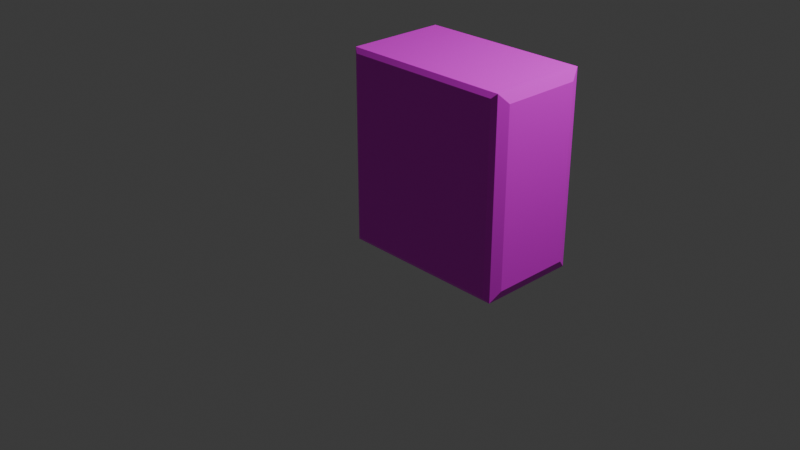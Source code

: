 # Source: pc.blend  (saved by Blender 4.3.34; exported with 4.5.12 LTS)
import bpy
from mathutils import Matrix  # noqa: F401  (used for matrix-valued properties, if any)

bpy.ops.wm.read_factory_settings(use_empty=True)
scene = bpy.context.scene
scene.name = 'Scene'

# ---- collections
col_collection = bpy.data.collections.new('Collection'); scene.collection.children.link(col_collection)

# ---- images (referenced by path relative to the original .blend; pixels are not part of the script)
import os
ASSET_DIR = os.environ.get("B2B_ASSET_DIR", "")  # directory of the original .blend (textures are referenced by path, not embedded)
HERE = os.path.dirname(os.path.abspath(__file__))  # packed textures are extracted next to this script under _unpacked/

def load_image(name, relpath, width, height, colorspace="sRGB"):
    """Load a texture the original file referenced (path relative to the .blend, or extracted next to this script)."""
    p = next((c for c in (os.path.join(HERE, relpath), os.path.join(ASSET_DIR, relpath)) if relpath and os.path.exists(c)), "")
    if p:
        img = bpy.data.images.load(p, check_existing=True)
        img.name = name
    else:  # same state as the original file: an image datablock whose file is absent (Cycles renders it pink)
        img = bpy.data.images.new(name, width, height)
        img.source = "FILE"
        img.filepath = "//" + (relpath or name)
    img.colorspace_settings.name = colorspace
    return img
img_material_base_color = load_image('Material Base Color', '', 1024, 1024, 'sRGB')

# ---- materials (node trees are filled in below, after node groups)
mat_material = bpy.data.materials.new('Material')
mat_material.alpha_threshold = 0.0
mat_material.use_backface_culling = True
mat_material.use_backface_culling_shadow = True
mat_material.roughness = 0.5
mat_material.line_color = (0.0, 0.0, 0.0, 1.0)

# ---- material node trees
mat_material.use_nodes = True; mat_material.node_tree.nodes.clear()
_N = mat_material.node_tree.nodes; _L = mat_material.node_tree.links
n0 = _N.new('ShaderNodeOutputMaterial'); n0.name = 'Material Output'; n0.location = (300, 300)
n1 = _N.new('ShaderNodeBsdfPrincipled'); n1.name = 'Principled BSDF'; n1.location = (10, 300)
n1.inputs[3].default_value = 1.45
n2 = _N.new('ShaderNodeTexImage'); n2.name = 'Image Texture'; n2.location = (-280, 275)
n2.image = img_material_base_color
_L.new(n1.outputs[0], n0.inputs[0])
_L.new(n2.outputs[0], n1.inputs[0])
n0.is_active_output = True

# ---- world
world_world = bpy.data.worlds.new('World'); scene.world = world_world
world_world.use_nodes = True; world_world.node_tree.nodes.clear()
_N = world_world.node_tree.nodes; _L = world_world.node_tree.links
n0 = _N.new('ShaderNodeOutputWorld'); n0.name = 'World Output'; n0.location = (300, 300)
n1 = _N.new('ShaderNodeBackground'); n1.name = 'Background'; n1.location = (10, 300)
n1.inputs[0].default_value = (0.05088, 0.05088, 0.05088, 1.0)
_L.new(n1.outputs[0], n0.inputs[0])
n0.is_active_output = True
world_world.color = (0.05088, 0.05088, 0.05088)
world_world.sun_shadow_jitter_overblur = 0.0

# ---- cameras
cam_camera = bpy.data.cameras.new('Camera')
cam_camera.clip_end = 100.0
cam_camera.ortho_scale = 7.314

# ---- lights
light_light = bpy.data.lights.new('Light', 'POINT')
light_light.energy = 1000.0
light_light.shadow_soft_size = 0.1

# ---- meshes
me_cube = bpy.data.meshes.new('Cube')
me_cube.from_pydata([(0.9935, 0.5496, 0.9662), (0.9935, 0.5496, 0.003439), (0.9935, -0.5462, 0.9662), (0.9935, -0.5149, -0.05574), (0.03071, 0.5496, 0.9662), (0.03071, 0.5496, 0.003439), (0.01907, -0.5462, 0.9662), (0.01907, -0.5462, -0.008204), (1.755, 0.4051, 0.9662), (1.755, 0.4051, 0.04623), (1.755, -0.4129, 0.9662), (1.755, -0.4129, 0.04623), (0.9935, 0.5496, 1.848), (0.9935, -0.5462, 1.86), (0.03071, 0.5496, 1.848), (0.01907, -0.5462, 1.86), (1.755, 0.4051, 1.805), (1.755, -0.4129, 1.805), (1.652, 0.5496, 0.9662), (1.652, 0.5496, 0.003439), (1.663, -0.5462, 0.9662), (1.663, -0.5462, -0.008204), (1.652, 0.5496, 1.848), (1.663, -0.5462, 1.86), (-0.02847, -0.5149, -0.05574), (-0.02847, -0.5149, 0.9662), (0.9935, -0.5462, -0.008204), (1.711, -0.5149, 0.9662), (1.711, -0.5149, -0.05574), (0.9935, -0.5149, 1.907), (-0.02847, -0.5149, 1.907), (1.711, -0.5149, 1.907), (0.9935, 0.507, -0.05574), (-0.02847, 0.507, -0.05574), (-0.02847, 0.507, 0.9662), (-0.02847, 0.507, 1.907), (1.711, 0.507, 0.9662), (1.711, 0.507, -0.05574), (0.9935, 0.507, 1.907), (1.711, 0.507, 1.907)], [], [(2, 20, 23, 13), (26, 2, 6, 7), (24, 25, 34, 33), (33, 32, 3, 24), (2, 26, 21, 20), (5, 4, 0, 1), (9, 8, 10, 11), (1, 0, 18, 19), (3, 32, 37, 28), (0, 4, 14, 12), (38, 35, 30, 29), (38, 29, 31, 39), (6, 2, 13, 15), (34, 25, 30, 35), (18, 0, 12, 22), (10, 8, 16, 17), (8, 9, 37, 36), (11, 10, 27, 28), (9, 11, 28, 37), (17, 16, 39, 31), (10, 17, 31, 27), (16, 8, 36, 39), (7, 6, 25, 24), (26, 7, 24, 3), (20, 21, 28, 27), (21, 26, 3, 28), (15, 13, 29, 30), (13, 23, 31, 29), (23, 20, 27, 31), (6, 15, 30, 25), (5, 1, 32, 33), (4, 5, 33, 34), (14, 4, 34, 35), (19, 18, 36, 37), (1, 19, 37, 32), (12, 14, 35, 38), (22, 12, 38, 39), (18, 22, 39, 36)])
_uv = me_cube.uv_layers.new(name='UVMap')
_uv.uv.foreach_set('vector', [0.625, 0.75, 0.625, 0.75, 0.625, 0.75, 0.625, 0.75, 0.3866, 0.75, 0.625, 0.75, 0.625, 0.9884, 0.3866, 0.9884, 0.375, 0.0, 0.625, 0.0, 0.625, 0.25, 0.375, 0.25, 0.125, 0.5, 0.375, 0.5, 0.375, 0.75, 0.125, 0.75, 0.625, 0.75, 0.3866, 0.75, 0.3866, 0.75, 0.625, 0.75, 0.3895, 0.2645, 0.625, 0.2645, 0.625, 0.5, 0.3895, 0.5, 0.3999, 0.5249, 0.625, 0.5249, 0.625, 0.7251, 0.3999, 0.7251, 0.3895, 0.5, 0.625, 0.5, 0.625, 0.5, 0.3895, 0.5, 0.375, 0.75, 0.375, 0.5, 0.375, 0.5, 0.375, 0.75, 0.625, 0.5, 0.625, 0.2645, 0.625, 0.2645, 0.625, 0.5, 0.625, 0.5, 0.875, 0.5, 0.875, 0.75, 0.625, 0.75, 0.625, 0.5, 0.625, 0.75, 0.625, 0.75, 0.625, 0.5, 0.625, 0.9884, 0.625, 0.75, 0.625, 0.75, 0.625, 0.9884, 0.625, 0.25, 0.625, 0.0, 0.625, 0.0, 0.625, 0.25, 0.625, 0.5, 0.625, 0.5, 0.625, 0.5, 0.625, 0.5, 0.625, 0.7251, 0.625, 0.5249, 0.625, 0.5249, 0.625, 0.7251, 0.625, 0.5249, 0.3999, 0.5249, 0.375, 0.5, 0.625, 0.5, 0.3999, 0.7251, 0.625, 0.7251, 0.625, 0.75, 0.375, 0.75, 0.3999, 0.5249, 0.3999, 0.7251, 0.375, 0.75, 0.375, 0.5, 0.625, 0.7251, 0.625, 0.5249, 0.625, 0.5, 0.625, 0.75, 0.625, 0.7251, 0.625, 0.7251, 0.625, 0.75, 0.625, 0.75, 0.625, 0.5249, 0.625, 0.5249, 0.625, 0.5, 0.625, 0.5, 0.3866, 0.9884, 0.625, 0.9884, 0.625, 1.0, 0.375, 1.0, 0.3866, 0.75, 0.3866, 0.9884, 0.375, 1.0, 0.375, 0.75, 0.625, 0.75, 0.3866, 0.75, 0.375, 0.75, 0.625, 0.75, 0.3866, 0.75, 0.3866, 0.75, 0.375, 0.75, 0.375, 0.75, 0.625, 0.9884, 0.625, 0.75, 0.625, 0.75, 0.625, 1.0, 0.625, 0.75, 0.625, 0.75, 0.625, 0.75, 0.625, 0.75, 0.625, 0.75, 0.625, 0.75, 0.625, 0.75, 0.625, 0.75, 0.625, 0.9884, 0.625, 0.9884, 0.625, 1.0, 0.625, 1.0, 0.3895, 0.2645, 0.3895, 0.5, 0.375, 0.5, 0.375, 0.25, 0.625, 0.2645, 0.3895, 0.2645, 0.375, 0.25, 0.625, 0.25, 0.625, 0.2645, 0.625, 0.2645, 0.625, 0.25, 0.625, 0.25, 0.3895, 0.5, 0.625, 0.5, 0.625, 0.5, 0.375, 0.5, 0.3895, 0.5, 0.3895, 0.5, 0.375, 0.5, 0.375, 0.5, 0.625, 0.5, 0.625, 0.2645, 0.625, 0.25, 0.625, 0.5, 0.625, 0.5, 0.625, 0.5, 0.625, 0.5, 0.625, 0.5, 0.625, 0.5, 0.625, 0.5, 0.625, 0.5, 0.625, 0.5])
_ca = me_cube.color_attributes.new('Attribute', 'BYTE_COLOR', 'CORNER')
_ca.data.foreach_set('color', [1.0, 1.0, 1.0, 1.0, 1.0, 1.0, 1.0, 1.0, 1.0, 1.0, 1.0, 1.0, 1.0, 1.0, 1.0, 1.0, 1.0, 1.0, 1.0, 1.0, 1.0, 1.0, 1.0, 1.0, 1.0, 1.0, 1.0, 1.0, 1.0, 1.0, 1.0, 1.0, 1.0, 1.0, 1.0, 1.0, 1.0, 1.0, 1.0, 1.0, 1.0, 1.0, 1.0, 1.0, 1.0, 1.0, 1.0, 1.0, 1.0, 1.0, 1.0, 1.0, 1.0, 1.0, 1.0, 1.0, 1.0, 1.0, 1.0, 1.0, 1.0, 1.0, 1.0, 1.0, 1.0, 1.0, 1.0, 1.0, 1.0, 1.0, 1.0, 1.0, 1.0, 1.0, 1.0, 1.0, 1.0, 1.0, 1.0, 1.0, 1.0, 1.0, 1.0, 1.0, 1.0, 1.0, 1.0, 1.0, 1.0, 1.0, 1.0, 1.0, 1.0, 1.0, 1.0, 1.0, 1.0, 1.0, 1.0, 1.0, 1.0, 1.0, 1.0, 1.0, 1.0, 1.0, 1.0, 1.0, 1.0, 1.0, 1.0, 1.0, 1.0, 1.0, 1.0, 1.0, 1.0, 1.0, 1.0, 1.0, 1.0, 1.0, 1.0, 1.0, 1.0, 1.0, 1.0, 1.0, 1.0, 1.0, 1.0, 1.0, 1.0, 1.0, 1.0, 1.0, 1.0, 1.0, 1.0, 1.0, 1.0, 1.0, 1.0, 1.0, 1.0, 1.0, 1.0, 1.0, 1.0, 1.0, 1.0, 1.0, 1.0, 1.0, 1.0, 1.0, 1.0, 1.0, 1.0, 1.0, 1.0, 1.0, 1.0, 1.0, 1.0, 1.0, 1.0, 1.0, 1.0, 1.0, 1.0, 1.0, 1.0, 1.0, 1.0, 1.0, 1.0, 1.0, 1.0, 1.0, 1.0, 1.0, 1.0, 1.0, 1.0, 1.0, 1.0, 1.0, 1.0, 1.0, 1.0, 1.0, 1.0, 1.0, 1.0, 1.0, 1.0, 1.0, 1.0, 1.0, 1.0, 1.0, 1.0, 1.0, 1.0, 1.0, 1.0, 1.0, 1.0, 1.0, 1.0, 1.0, 1.0, 1.0, 1.0, 1.0, 1.0, 1.0, 1.0, 1.0, 1.0, 1.0, 1.0, 1.0, 1.0, 1.0, 1.0, 1.0, 1.0, 1.0, 1.0, 1.0, 1.0, 1.0, 1.0, 1.0, 1.0, 1.0, 1.0, 1.0, 1.0, 1.0, 1.0, 1.0, 1.0, 1.0, 1.0, 1.0, 1.0, 1.0, 1.0, 1.0, 1.0, 1.0, 1.0, 1.0, 1.0, 1.0, 1.0, 1.0, 1.0, 1.0, 1.0, 1.0, 1.0, 1.0, 1.0, 1.0, 1.0, 1.0, 1.0, 1.0, 1.0, 1.0, 1.0, 1.0, 1.0, 1.0, 1.0, 1.0, 1.0, 1.0, 1.0, 1.0, 1.0, 1.0, 1.0, 1.0, 1.0, 1.0, 1.0, 1.0, 1.0, 1.0, 1.0, 1.0, 1.0, 1.0, 1.0, 1.0, 1.0, 1.0, 1.0, 1.0, 1.0, 1.0, 1.0, 1.0, 1.0, 1.0, 1.0, 1.0, 1.0, 1.0, 1.0, 1.0, 1.0, 1.0, 1.0, 1.0, 1.0, 1.0, 1.0, 1.0, 1.0, 1.0, 1.0, 1.0, 1.0, 1.0, 1.0, 1.0, 1.0, 1.0, 1.0, 1.0, 1.0, 1.0, 1.0, 1.0, 1.0, 1.0, 1.0, 1.0, 1.0, 1.0, 1.0, 1.0, 1.0, 1.0, 1.0, 1.0, 1.0, 1.0, 1.0, 1.0, 1.0, 1.0, 1.0, 1.0, 1.0, 1.0, 1.0, 1.0, 1.0, 1.0, 1.0, 1.0, 1.0, 1.0, 1.0, 1.0, 1.0, 1.0, 1.0, 1.0, 1.0, 1.0, 1.0, 1.0, 1.0, 1.0, 1.0, 1.0, 1.0, 1.0, 1.0, 1.0, 1.0, 1.0, 1.0, 1.0, 1.0, 1.0, 1.0, 1.0, 1.0, 1.0, 1.0, 1.0, 1.0, 1.0, 1.0, 1.0, 1.0, 1.0, 1.0, 1.0, 1.0, 1.0, 1.0, 1.0, 1.0, 1.0, 1.0, 1.0, 1.0, 1.0, 1.0, 1.0, 1.0, 1.0, 1.0, 1.0, 1.0, 1.0, 1.0, 1.0, 1.0, 1.0, 1.0, 1.0, 1.0, 1.0, 1.0, 1.0, 1.0, 1.0, 1.0, 1.0, 1.0, 1.0, 1.0, 1.0, 1.0, 1.0, 1.0, 1.0, 1.0, 1.0, 1.0, 1.0, 1.0, 1.0, 1.0, 1.0, 1.0, 1.0, 1.0, 1.0, 1.0, 1.0, 1.0, 1.0, 1.0, 1.0, 1.0, 1.0, 1.0, 1.0, 1.0, 1.0, 1.0, 1.0, 1.0, 1.0, 1.0, 1.0, 1.0, 1.0, 1.0, 1.0, 1.0, 1.0, 1.0, 1.0, 1.0, 1.0, 1.0, 1.0, 1.0, 1.0, 1.0, 1.0, 1.0, 1.0, 1.0, 1.0, 1.0, 1.0, 1.0, 1.0, 1.0, 1.0, 1.0, 1.0, 1.0, 1.0, 1.0, 1.0, 1.0, 1.0, 1.0, 1.0, 1.0, 1.0, 1.0, 1.0, 1.0, 1.0, 1.0, 1.0, 1.0, 1.0, 1.0, 1.0, 1.0, 1.0, 1.0, 1.0, 1.0, 1.0, 1.0, 1.0, 1.0, 1.0, 1.0, 1.0, 1.0, 1.0, 1.0, 1.0, 1.0, 1.0, 1.0, 1.0, 1.0, 1.0, 1.0, 1.0, 1.0, 1.0, 1.0, 1.0, 1.0, 1.0, 1.0, 1.0, 1.0, 1.0, 1.0, 1.0, 1.0, 1.0, 1.0, 1.0, 1.0, 1.0, 1.0, 1.0, 1.0, 1.0, 1.0, 1.0, 1.0, 1.0, 1.0, 1.0, 1.0, 1.0, 1.0, 1.0, 1.0, 1.0, 1.0, 1.0, 1.0, 1.0, 1.0, 1.0, 1.0, 1.0, 1.0, 1.0, 1.0, 1.0, 1.0, 1.0, 1.0, 1.0, 1.0, 1.0, 1.0, 1.0, 1.0, 1.0, 1.0, 1.0])
me_cube.materials.append(mat_material)
me_cube.use_mirror_vertex_groups = False
me_cube.update()

# ---- objects
ob_cube = bpy.data.objects.new('Cube', me_cube)
ob_light = bpy.data.objects.new('Light', light_light)
ob_camera = bpy.data.objects.new('Camera', cam_camera)

# ---- transforms, parenting, visibility, modifiers, constraints
ob_cube.location = (0.0, 0.0, 0.0)
ob_cube.lock_rotations_4d = False
ob_cube.empty_display_type = 'ARROWS'
ob_cube.lineart.crease_threshold = 0.0
ob_light.location = (4.076, 1.005, 5.904)
ob_light.rotation_euler = (0.6503, 0.05522, 1.866)
ob_light.lock_rotations_4d = False
ob_light.empty_display_type = 'ARROWS'
ob_light.color = (0.0, 0.0, 0.0, 0.0)
ob_light.lineart.crease_threshold = 0.0
ob_camera.location = (7.359, -6.926, 4.958)
ob_camera.rotation_euler = (1.109, 0.0, 0.8149)
ob_camera.lock_rotations_4d = False
ob_camera.empty_display_type = 'ARROWS'
ob_camera.color = (0.0, 0.0, 0.0, 0.0)
ob_camera.display_type = 'WIRE'
ob_camera.lineart.crease_threshold = 0.0

# ---- collection membership
col_collection.objects.link(ob_cube)
col_collection.objects.link(ob_light)
col_collection.objects.link(ob_camera)

# ---- scene / render settings (as saved in the file)
scene.camera = ob_camera
scene.frame_start = 1; scene.frame_end = 250; scene.frame_set(3)
scene.render.engine = 'BLENDER_EEVEE_NEXT'
bpy.context.view_layer.update()
